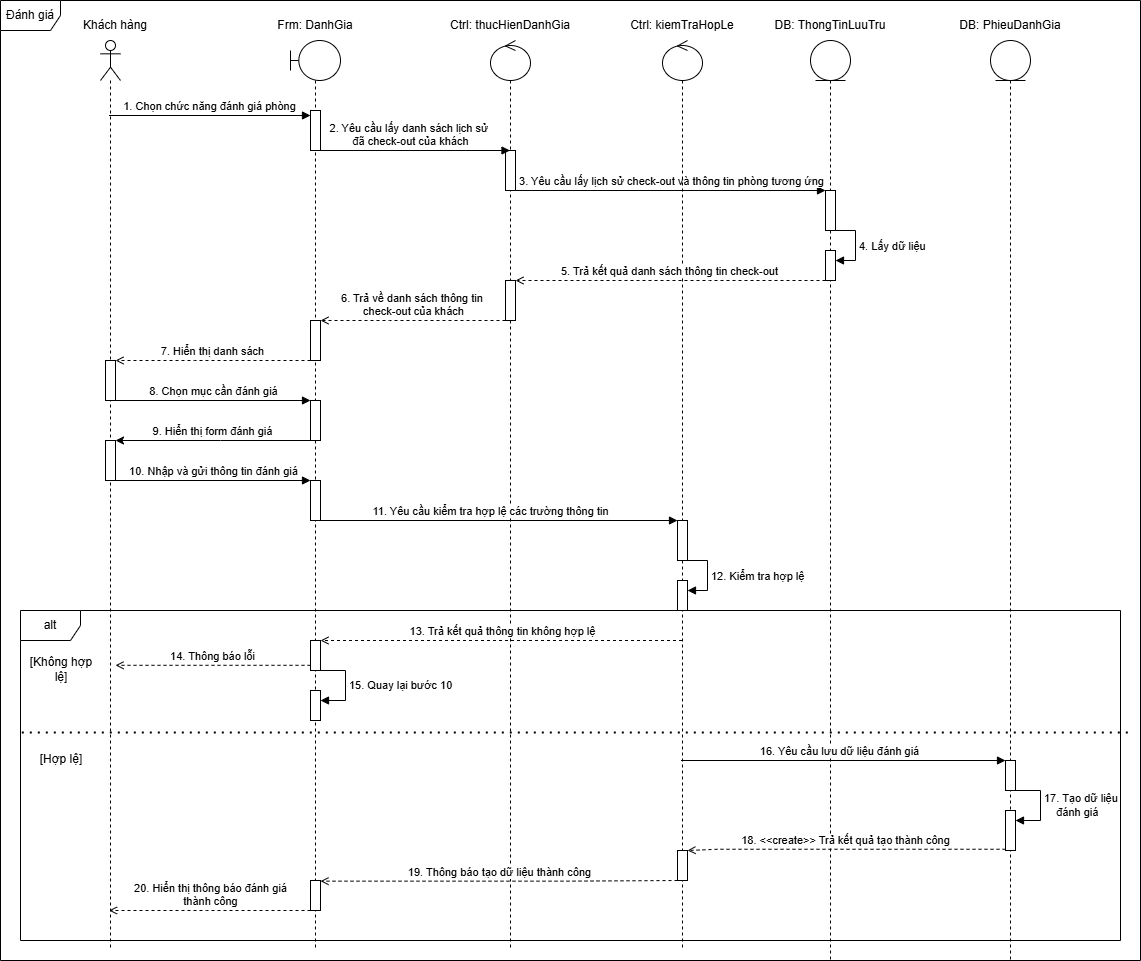

The diagram above was exported from draw.io. Its source (the exported page's mxGraphModel, read from the mxfile embedded in the PNG):
<mxGraphModel dx="1464" dy="1192" grid="1" gridSize="10" guides="1" tooltips="1" connect="1" arrows="1" fold="1" page="1" pageScale="1" pageWidth="827" pageHeight="1169" math="0" shadow="0">
  <root>
    <mxCell id="0" />
    <mxCell id="1" parent="0" />
    <mxCell id="CMzaol_rgnXGcYLHPlzy-1" parent="1" style="shape=umlFrame;whiteSpace=wrap;html=1;pointerEvents=0;" value="Đánh giá" vertex="1">
      <mxGeometry height="960" width="1140" x="40" y="30" as="geometry" />
    </mxCell>
    <mxCell id="CMzaol_rgnXGcYLHPlzy-2" parent="1" style="shape=umlLifeline;perimeter=lifelinePerimeter;whiteSpace=wrap;html=1;container=1;dropTarget=0;collapsible=0;recursiveResize=0;outlineConnect=0;portConstraint=eastwest;newEdgeStyle={&quot;curved&quot;:0,&quot;rounded&quot;:0};participant=umlActor;" value="" vertex="1">
      <mxGeometry height="910" width="20" x="140" y="70" as="geometry" />
    </mxCell>
    <mxCell id="CMzaol_rgnXGcYLHPlzy-58" parent="CMzaol_rgnXGcYLHPlzy-2" style="html=1;points=[[0,0,0,0,5],[0,1,0,0,-5],[1,0,0,0,5],[1,1,0,0,-5]];perimeter=orthogonalPerimeter;outlineConnect=0;targetShapes=umlLifeline;portConstraint=eastwest;newEdgeStyle={&quot;curved&quot;:0,&quot;rounded&quot;:0};" value="" vertex="1">
      <mxGeometry height="40" width="10" x="5" y="320" as="geometry" />
    </mxCell>
    <mxCell id="CMzaol_rgnXGcYLHPlzy-61" parent="CMzaol_rgnXGcYLHPlzy-2" style="html=1;points=[[0,0,0,0,5],[0,1,0,0,-5],[1,0,0,0,5],[1,1,0,0,-5]];perimeter=orthogonalPerimeter;outlineConnect=0;targetShapes=umlLifeline;portConstraint=eastwest;newEdgeStyle={&quot;curved&quot;:0,&quot;rounded&quot;:0};" value="" vertex="1">
      <mxGeometry height="40" width="10" x="5" y="400" as="geometry" />
    </mxCell>
    <mxCell id="CMzaol_rgnXGcYLHPlzy-4" parent="1" style="shape=umlLifeline;perimeter=lifelinePerimeter;whiteSpace=wrap;html=1;container=1;dropTarget=0;collapsible=0;recursiveResize=0;outlineConnect=0;portConstraint=eastwest;newEdgeStyle={&quot;curved&quot;:0,&quot;rounded&quot;:0};participant=umlBoundary;" value="" vertex="1">
      <mxGeometry height="910" width="50" x="330" y="70" as="geometry" />
    </mxCell>
    <mxCell id="CMzaol_rgnXGcYLHPlzy-5" parent="CMzaol_rgnXGcYLHPlzy-4" style="html=1;points=[[0,0,0,0,5],[0,1,0,0,-5],[1,0,0,0,5],[1,1,0,0,-5]];perimeter=orthogonalPerimeter;outlineConnect=0;targetShapes=umlLifeline;portConstraint=eastwest;newEdgeStyle={&quot;curved&quot;:0,&quot;rounded&quot;:0};" value="" vertex="1">
      <mxGeometry height="40" width="10" x="20" y="70" as="geometry" />
    </mxCell>
    <mxCell id="CMzaol_rgnXGcYLHPlzy-56" parent="CMzaol_rgnXGcYLHPlzy-4" style="html=1;points=[[0,0,0,0,5],[0,1,0,0,-5],[1,0,0,0,5],[1,1,0,0,-5]];perimeter=orthogonalPerimeter;outlineConnect=0;targetShapes=umlLifeline;portConstraint=eastwest;newEdgeStyle={&quot;curved&quot;:0,&quot;rounded&quot;:0};" value="" vertex="1">
      <mxGeometry height="40" width="10" x="20" y="280" as="geometry" />
    </mxCell>
    <mxCell id="CMzaol_rgnXGcYLHPlzy-60" parent="CMzaol_rgnXGcYLHPlzy-4" style="html=1;points=[[0,0,0,0,5],[0,1,0,0,-5],[1,0,0,0,5],[1,1,0,0,-5]];perimeter=orthogonalPerimeter;outlineConnect=0;targetShapes=umlLifeline;portConstraint=eastwest;newEdgeStyle={&quot;curved&quot;:0,&quot;rounded&quot;:0};" value="" vertex="1">
      <mxGeometry height="40" width="10" x="20" y="360" as="geometry" />
    </mxCell>
    <mxCell id="2-XohVvNzQOlPPuXtXsG-2" parent="CMzaol_rgnXGcYLHPlzy-4" style="html=1;points=[[0,0,0,0,5],[0,1,0,0,-5],[1,0,0,0,5],[1,1,0,0,-5]];perimeter=orthogonalPerimeter;outlineConnect=0;targetShapes=umlLifeline;portConstraint=eastwest;newEdgeStyle={&quot;curved&quot;:0,&quot;rounded&quot;:0};" value="" vertex="1">
      <mxGeometry height="40" width="10" x="20" y="440" as="geometry" />
    </mxCell>
    <mxCell id="CMzaol_rgnXGcYLHPlzy-29" parent="CMzaol_rgnXGcYLHPlzy-4" style="html=1;points=[[0,0,0,0,5],[0,1,0,0,-5],[1,0,0,0,5],[1,1,0,0,-5]];perimeter=orthogonalPerimeter;outlineConnect=0;targetShapes=umlLifeline;portConstraint=eastwest;newEdgeStyle={&quot;curved&quot;:0,&quot;rounded&quot;:0};" value="" vertex="1">
      <mxGeometry height="30" width="10" x="20" y="840" as="geometry" />
    </mxCell>
    <mxCell id="CMzaol_rgnXGcYLHPlzy-7" parent="1" style="shape=umlLifeline;perimeter=lifelinePerimeter;whiteSpace=wrap;html=1;container=1;dropTarget=0;collapsible=0;recursiveResize=0;outlineConnect=0;portConstraint=eastwest;newEdgeStyle={&quot;curved&quot;:0,&quot;rounded&quot;:0};participant=umlControl;" value="" vertex="1">
      <mxGeometry height="910" width="40" x="530" y="70" as="geometry" />
    </mxCell>
    <mxCell id="CMzaol_rgnXGcYLHPlzy-8" parent="CMzaol_rgnXGcYLHPlzy-7" style="html=1;points=[[0,0,0,0,5],[0,1,0,0,-5],[1,0,0,0,5],[1,1,0,0,-5]];perimeter=orthogonalPerimeter;outlineConnect=0;targetShapes=umlLifeline;portConstraint=eastwest;newEdgeStyle={&quot;curved&quot;:0,&quot;rounded&quot;:0};" value="" vertex="1">
      <mxGeometry height="40" width="10" x="15" y="240" as="geometry" />
    </mxCell>
    <mxCell id="CMzaol_rgnXGcYLHPlzy-3" parent="CMzaol_rgnXGcYLHPlzy-7" style="html=1;points=[[0,0,0,0,5],[0,1,0,0,-5],[1,0,0,0,5],[1,1,0,0,-5]];perimeter=orthogonalPerimeter;outlineConnect=0;targetShapes=umlLifeline;portConstraint=eastwest;newEdgeStyle={&quot;curved&quot;:0,&quot;rounded&quot;:0};" value="" vertex="1">
      <mxGeometry height="40" width="10" x="15" y="110" as="geometry" />
    </mxCell>
    <mxCell id="CMzaol_rgnXGcYLHPlzy-12" parent="1" style="shape=umlLifeline;perimeter=lifelinePerimeter;whiteSpace=wrap;html=1;container=1;dropTarget=0;collapsible=0;recursiveResize=0;outlineConnect=0;portConstraint=eastwest;newEdgeStyle={&quot;curved&quot;:0,&quot;rounded&quot;:0};participant=umlEntity;" value="" vertex="1">
      <mxGeometry height="920" width="40" x="850" y="70" as="geometry" />
    </mxCell>
    <mxCell id="CMzaol_rgnXGcYLHPlzy-6" parent="CMzaol_rgnXGcYLHPlzy-12" style="html=1;points=[[0,0,0,0,5],[0,1,0,0,-5],[1,0,0,0,5],[1,1,0,0,-5]];perimeter=orthogonalPerimeter;outlineConnect=0;targetShapes=umlLifeline;portConstraint=eastwest;newEdgeStyle={&quot;curved&quot;:0,&quot;rounded&quot;:0};" value="" vertex="1">
      <mxGeometry height="40" width="10" x="15" y="150" as="geometry" />
    </mxCell>
    <mxCell id="CMzaol_rgnXGcYLHPlzy-11" parent="CMzaol_rgnXGcYLHPlzy-12" style="html=1;points=[[0,0,0,0,5],[0,1,0,0,-5],[1,0,0,0,5],[1,1,0,0,-5]];perimeter=orthogonalPerimeter;outlineConnect=0;targetShapes=umlLifeline;portConstraint=eastwest;newEdgeStyle={&quot;curved&quot;:0,&quot;rounded&quot;:0};" value="" vertex="1">
      <mxGeometry height="30" width="10" x="15" y="210" as="geometry" />
    </mxCell>
    <mxCell id="CMzaol_rgnXGcYLHPlzy-10" edge="1" parent="CMzaol_rgnXGcYLHPlzy-12" source="CMzaol_rgnXGcYLHPlzy-6" style="html=1;align=left;spacingLeft=2;endArrow=block;rounded=0;edgeStyle=orthogonalEdgeStyle;curved=0;rounded=0;" target="CMzaol_rgnXGcYLHPlzy-11" value="4. Lấy dữ liệu">
      <mxGeometry relative="1" as="geometry">
        <mxPoint as="offset" />
        <Array as="points">
          <mxPoint x="45" y="190" />
          <mxPoint x="45" y="220" />
        </Array>
        <mxPoint x="20" y="190" as="sourcePoint" />
      </mxGeometry>
    </mxCell>
    <mxCell id="CMzaol_rgnXGcYLHPlzy-17" edge="1" parent="1" source="CMzaol_rgnXGcYLHPlzy-2" style="html=1;verticalAlign=bottom;endArrow=block;curved=0;rounded=0;entryX=0;entryY=0;entryDx=0;entryDy=5;strokeWidth=1;" target="CMzaol_rgnXGcYLHPlzy-5" value="1. Chọn chức năng đánh giá phòng">
      <mxGeometry relative="1" x="-0.0001" as="geometry">
        <mxPoint as="offset" />
        <mxPoint x="280" y="145" as="sourcePoint" />
      </mxGeometry>
    </mxCell>
    <mxCell id="CMzaol_rgnXGcYLHPlzy-18" parent="1" style="text;html=1;whiteSpace=wrap;strokeColor=none;fillColor=none;align=center;verticalAlign=middle;rounded=0;" value="Khách hàng" vertex="1">
      <mxGeometry height="30" width="70" x="120" y="40" as="geometry" />
    </mxCell>
    <mxCell id="CMzaol_rgnXGcYLHPlzy-19" parent="1" style="text;html=1;whiteSpace=wrap;strokeColor=none;fillColor=none;align=center;verticalAlign=middle;rounded=0;" value="Frm: DanhGia" vertex="1">
      <mxGeometry height="30" width="130" x="290" y="40" as="geometry" />
    </mxCell>
    <mxCell id="CMzaol_rgnXGcYLHPlzy-20" parent="1" style="text;html=1;whiteSpace=wrap;strokeColor=none;fillColor=none;align=center;verticalAlign=middle;rounded=0;" value="Ctrl: thucHienDanhGia" vertex="1">
      <mxGeometry height="30" width="130" x="485" y="40" as="geometry" />
    </mxCell>
    <mxCell id="CMzaol_rgnXGcYLHPlzy-21" parent="1" style="text;html=1;whiteSpace=wrap;strokeColor=none;fillColor=none;align=center;verticalAlign=middle;rounded=0;" value="Ctrl: kiemTraHopLe" vertex="1">
      <mxGeometry height="30" width="130" x="657" y="40" as="geometry" />
    </mxCell>
    <mxCell id="CMzaol_rgnXGcYLHPlzy-22" edge="1" parent="1" source="CMzaol_rgnXGcYLHPlzy-3" style="html=1;verticalAlign=bottom;endArrow=block;curved=0;rounded=0;strokeWidth=1;" target="CMzaol_rgnXGcYLHPlzy-6" value="3. Yêu cầu lấy lịch sử check-out và thông tin phòng tương ứng">
      <mxGeometry relative="1" as="geometry">
        <mxPoint as="offset" />
        <mxPoint x="160" y="219.5" as="sourcePoint" />
        <mxPoint x="360" y="219.5" as="targetPoint" />
      </mxGeometry>
    </mxCell>
    <mxCell id="CMzaol_rgnXGcYLHPlzy-42" parent="1" style="shape=umlLifeline;perimeter=lifelinePerimeter;whiteSpace=wrap;html=1;container=1;dropTarget=0;collapsible=0;recursiveResize=0;outlineConnect=0;portConstraint=eastwest;newEdgeStyle={&quot;curved&quot;:0,&quot;rounded&quot;:0};participant=umlControl;" value="" vertex="1">
      <mxGeometry height="910" width="40" x="702" y="70" as="geometry" />
    </mxCell>
    <mxCell id="2-XohVvNzQOlPPuXtXsG-7" parent="CMzaol_rgnXGcYLHPlzy-42" style="html=1;points=[[0,0,0,0,5],[0,1,0,0,-5],[1,0,0,0,5],[1,1,0,0,-5]];perimeter=orthogonalPerimeter;outlineConnect=0;targetShapes=umlLifeline;portConstraint=eastwest;newEdgeStyle={&quot;curved&quot;:0,&quot;rounded&quot;:0};" value="" vertex="1">
      <mxGeometry height="40" width="10" x="15" y="480" as="geometry" />
    </mxCell>
    <mxCell id="Fum_utlq0uGrcxU6IxxM-1" edge="1" parent="CMzaol_rgnXGcYLHPlzy-42" source="2-XohVvNzQOlPPuXtXsG-7" style="html=1;align=left;spacingLeft=2;endArrow=block;rounded=0;edgeStyle=orthogonalEdgeStyle;curved=0;rounded=0;" target="Fum_utlq0uGrcxU6IxxM-2" value="12. Kiểm tra hợp lệ">
      <mxGeometry relative="1" as="geometry">
        <mxPoint as="offset" />
        <Array as="points">
          <mxPoint x="45" y="520" />
          <mxPoint x="45" y="550" />
        </Array>
        <mxPoint x="25" y="520" as="sourcePoint" />
      </mxGeometry>
    </mxCell>
    <mxCell id="Fum_utlq0uGrcxU6IxxM-2" parent="CMzaol_rgnXGcYLHPlzy-42" style="html=1;points=[[0,0,0,0,5],[0,1,0,0,-5],[1,0,0,0,5],[1,1,0,0,-5]];perimeter=orthogonalPerimeter;outlineConnect=0;targetShapes=umlLifeline;portConstraint=eastwest;newEdgeStyle={&quot;curved&quot;:0,&quot;rounded&quot;:0};" value="" vertex="1">
      <mxGeometry height="30" width="10" x="15" y="540" as="geometry" />
    </mxCell>
    <mxCell id="CMzaol_rgnXGcYLHPlzy-45" parent="1" style="shape=umlLifeline;perimeter=lifelinePerimeter;whiteSpace=wrap;html=1;container=1;dropTarget=0;collapsible=0;recursiveResize=0;outlineConnect=0;portConstraint=eastwest;newEdgeStyle={&quot;curved&quot;:0,&quot;rounded&quot;:0};participant=umlEntity;" value="" vertex="1">
      <mxGeometry height="920" width="40" x="1030" y="70" as="geometry" />
    </mxCell>
    <mxCell id="CMzaol_rgnXGcYLHPlzy-15" parent="CMzaol_rgnXGcYLHPlzy-45" style="html=1;points=[[0,0,0,0,5],[0,1,0,0,-5],[1,0,0,0,5],[1,1,0,0,-5]];perimeter=orthogonalPerimeter;outlineConnect=0;targetShapes=umlLifeline;portConstraint=eastwest;newEdgeStyle={&quot;curved&quot;:0,&quot;rounded&quot;:0};" value="" vertex="1">
      <mxGeometry height="30" width="10" x="15" y="720" as="geometry" />
    </mxCell>
    <mxCell id="CMzaol_rgnXGcYLHPlzy-14" edge="1" parent="CMzaol_rgnXGcYLHPlzy-45" source="CMzaol_rgnXGcYLHPlzy-15" style="html=1;align=left;spacingLeft=2;endArrow=block;rounded=0;edgeStyle=orthogonalEdgeStyle;curved=0;rounded=0;" target="CMzaol_rgnXGcYLHPlzy-13" value="17. Tạo dữ liệu&lt;div&gt;&amp;nbsp; &amp;nbsp; đánh giá&lt;/div&gt;">
      <mxGeometry relative="1" as="geometry">
        <mxPoint as="offset" />
        <Array as="points">
          <mxPoint x="50" y="750" />
          <mxPoint x="50" y="780" />
        </Array>
        <mxPoint x="25" y="750" as="sourcePoint" />
      </mxGeometry>
    </mxCell>
    <mxCell id="CMzaol_rgnXGcYLHPlzy-13" parent="CMzaol_rgnXGcYLHPlzy-45" style="html=1;points=[[0,0,0,0,5],[0,1,0,0,-5],[1,0,0,0,5],[1,1,0,0,-5]];perimeter=orthogonalPerimeter;outlineConnect=0;targetShapes=umlLifeline;portConstraint=eastwest;newEdgeStyle={&quot;curved&quot;:0,&quot;rounded&quot;:0};" value="" vertex="1">
      <mxGeometry height="40" width="10" x="15" y="770" as="geometry" />
    </mxCell>
    <mxCell id="CMzaol_rgnXGcYLHPlzy-49" parent="1" style="text;html=1;whiteSpace=wrap;strokeColor=none;fillColor=none;align=center;verticalAlign=middle;rounded=0;" value="DB: ThongTinLuuTru" vertex="1">
      <mxGeometry height="30" width="150" x="795" y="40" as="geometry" />
    </mxCell>
    <mxCell id="CMzaol_rgnXGcYLHPlzy-50" parent="1" style="text;html=1;whiteSpace=wrap;strokeColor=none;fillColor=none;align=center;verticalAlign=middle;rounded=0;" value="DB: PhieuDanhGia" vertex="1">
      <mxGeometry height="30" width="130" x="985" y="40" as="geometry" />
    </mxCell>
    <mxCell id="CMzaol_rgnXGcYLHPlzy-53" edge="1" parent="1" style="html=1;verticalAlign=bottom;endArrow=block;curved=0;rounded=0;strokeWidth=1;" value="2. Yêu cầu lấy danh sách lịch sử&lt;span style=&quot;background-color: light-dark(#ffffff, var(--ge-dark-color, #121212)); color: light-dark(rgb(0, 0, 0), rgb(255, 255, 255));&quot;&gt;&amp;nbsp;&lt;/span&gt;&lt;div&gt;&lt;span style=&quot;background-color: light-dark(#ffffff, var(--ge-dark-color, #121212)); color: light-dark(rgb(0, 0, 0), rgb(255, 255, 255));&quot;&gt;đã check-out của khách&lt;/span&gt;&lt;/div&gt;">
      <mxGeometry relative="1" x="-0.0501" as="geometry">
        <mxPoint as="offset" />
        <mxPoint x="360" y="180" as="sourcePoint" />
        <mxPoint x="549.5" y="180" as="targetPoint" />
      </mxGeometry>
    </mxCell>
    <mxCell id="CMzaol_rgnXGcYLHPlzy-25" edge="1" parent="1" style="html=1;verticalAlign=bottom;endArrow=open;curved=0;rounded=0;endFill=0;strokeWidth=1;dashed=1;" target="CMzaol_rgnXGcYLHPlzy-26" value="13. Trả kết quả thông tin không hợp lệ">
      <mxGeometry relative="1" as="geometry">
        <Array as="points">
          <mxPoint x="433.5" y="670" />
        </Array>
        <mxPoint x="721.5" y="670" as="sourcePoint" />
        <mxPoint x="350" y="670" as="targetPoint" />
      </mxGeometry>
    </mxCell>
    <mxCell id="CMzaol_rgnXGcYLHPlzy-27" edge="1" parent="1" style="html=1;verticalAlign=bottom;endArrow=open;curved=0;rounded=0;endFill=0;strokeWidth=1;dashed=1;" value="14. Thông báo lỗi">
      <mxGeometry relative="1" as="geometry">
        <Array as="points">
          <mxPoint x="238.5" y="694.81" />
        </Array>
        <mxPoint x="350" y="694.81" as="sourcePoint" />
        <mxPoint x="154.99999999999977" y="694.81" as="targetPoint" />
      </mxGeometry>
    </mxCell>
    <mxCell id="CMzaol_rgnXGcYLHPlzy-28" edge="1" parent="1" source="CMzaol_rgnXGcYLHPlzy-42" style="html=1;verticalAlign=bottom;endArrow=block;curved=0;rounded=0;strokeWidth=1;" target="CMzaol_rgnXGcYLHPlzy-15" value="16. Yêu cầu lưu dữ liệu đánh giá">
      <mxGeometry relative="1" x="-0.0256" as="geometry">
        <mxPoint as="offset" />
        <mxPoint x="725.0555555555557" y="790" as="sourcePoint" />
        <mxPoint x="890" y="790" as="targetPoint" />
      </mxGeometry>
    </mxCell>
    <mxCell id="CMzaol_rgnXGcYLHPlzy-32" edge="1" parent="1" style="endArrow=none;dashed=1;html=1;dashPattern=1 3;strokeWidth=2;rounded=0;exitX=0;exitY=0.727;exitDx=0;exitDy=0;exitPerimeter=0;" value="">
      <mxGeometry height="50" relative="1" width="50" as="geometry">
        <mxPoint x="61.309999999999945" y="762" as="sourcePoint" />
        <mxPoint x="1170" y="762" as="targetPoint" />
      </mxGeometry>
    </mxCell>
    <mxCell id="CMzaol_rgnXGcYLHPlzy-34" edge="1" parent="1" source="CMzaol_rgnXGcYLHPlzy-9" style="html=1;verticalAlign=bottom;endArrow=open;curved=0;rounded=0;endFill=0;strokeWidth=1;dashed=1;" target="CMzaol_rgnXGcYLHPlzy-29" value="19. Thông báo tạo dữ liệu thành công">
      <mxGeometry relative="1" as="geometry">
        <Array as="points">
          <mxPoint x="605" y="910.6600000000001" />
        </Array>
        <mxPoint x="709" y="910.0000000000002" as="sourcePoint" />
        <mxPoint x="391" y="910.6600000000001" as="targetPoint" />
      </mxGeometry>
    </mxCell>
    <mxCell id="CMzaol_rgnXGcYLHPlzy-37" edge="1" parent="1" source="CMzaol_rgnXGcYLHPlzy-29" style="html=1;verticalAlign=bottom;endArrow=open;curved=0;rounded=0;endFill=0;strokeWidth=1;dashed=1;" target="CMzaol_rgnXGcYLHPlzy-2" value="20. Hiển thị thông báo đánh giá&lt;div&gt;thành công&lt;/div&gt;">
      <mxGeometry relative="1" as="geometry">
        <Array as="points">
          <mxPoint x="246" y="940" />
        </Array>
        <mxPoint x="350" y="940" as="sourcePoint" />
        <mxPoint x="148" y="940" as="targetPoint" />
      </mxGeometry>
    </mxCell>
    <mxCell id="CMzaol_rgnXGcYLHPlzy-38" edge="1" parent="1" source="CMzaol_rgnXGcYLHPlzy-26" style="html=1;align=left;spacingLeft=2;endArrow=block;rounded=0;edgeStyle=orthogonalEdgeStyle;curved=0;rounded=0;" target="CMzaol_rgnXGcYLHPlzy-39" value="15. Quay lại bước 10">
      <mxGeometry relative="1" as="geometry">
        <mxPoint as="offset" />
        <Array as="points">
          <mxPoint x="385" y="700" />
          <mxPoint x="385" y="730" />
        </Array>
        <mxPoint x="360" y="700" as="sourcePoint" />
      </mxGeometry>
    </mxCell>
    <mxCell id="CMzaol_rgnXGcYLHPlzy-9" parent="1" style="html=1;points=[[0,0,0,0,5],[0,1,0,0,-5],[1,0,0,0,5],[1,1,0,0,-5]];perimeter=orthogonalPerimeter;outlineConnect=0;targetShapes=umlLifeline;portConstraint=eastwest;newEdgeStyle={&quot;curved&quot;:0,&quot;rounded&quot;:0};" value="" vertex="1">
      <mxGeometry height="30" width="10" x="717" y="880" as="geometry" />
    </mxCell>
    <mxCell id="CMzaol_rgnXGcYLHPlzy-24" parent="1" style="shape=umlFrame;whiteSpace=wrap;html=1;pointerEvents=0;" value="alt" vertex="1">
      <mxGeometry height="330" width="1100" x="60" y="640" as="geometry" />
    </mxCell>
    <mxCell id="CMzaol_rgnXGcYLHPlzy-26" parent="1" style="html=1;points=[[0,0,0,0,5],[0,1,0,0,-5],[1,0,0,0,5],[1,1,0,0,-5]];perimeter=orthogonalPerimeter;outlineConnect=0;targetShapes=umlLifeline;portConstraint=eastwest;newEdgeStyle={&quot;curved&quot;:0,&quot;rounded&quot;:0};" value="" vertex="1">
      <mxGeometry height="30" width="10" x="350" y="670" as="geometry" />
    </mxCell>
    <mxCell id="CMzaol_rgnXGcYLHPlzy-31" parent="1" style="text;html=1;whiteSpace=wrap;strokeColor=none;fillColor=none;align=center;verticalAlign=middle;rounded=0;" value="[Không hợp lệ]" vertex="1">
      <mxGeometry height="30" width="70" x="66" y="684" as="geometry" />
    </mxCell>
    <mxCell id="CMzaol_rgnXGcYLHPlzy-33" parent="1" style="text;html=1;whiteSpace=wrap;strokeColor=none;fillColor=none;align=center;verticalAlign=middle;rounded=0;" value="[Hợp lệ]" vertex="1">
      <mxGeometry height="30" width="70" x="66" y="774" as="geometry" />
    </mxCell>
    <mxCell id="CMzaol_rgnXGcYLHPlzy-39" parent="1" style="html=1;points=[[0,0,0,0,5],[0,1,0,0,-5],[1,0,0,0,5],[1,1,0,0,-5]];perimeter=orthogonalPerimeter;outlineConnect=0;targetShapes=umlLifeline;portConstraint=eastwest;newEdgeStyle={&quot;curved&quot;:0,&quot;rounded&quot;:0};" value="" vertex="1">
      <mxGeometry height="30" width="10" x="350" y="720" as="geometry" />
    </mxCell>
    <mxCell id="CMzaol_rgnXGcYLHPlzy-54" edge="1" parent="1" source="CMzaol_rgnXGcYLHPlzy-11" style="html=1;verticalAlign=bottom;endArrow=open;curved=0;rounded=0;endFill=0;strokeWidth=1;dashed=1;" target="CMzaol_rgnXGcYLHPlzy-8" value="5. Trả kết quả danh sách thông tin check-out">
      <mxGeometry relative="1" as="geometry">
        <Array as="points">
          <mxPoint x="749" y="310" />
        </Array>
        <mxPoint x="864.9999999999995" y="310" as="sourcePoint" />
        <mxPoint x="675.5" y="310" as="targetPoint" />
      </mxGeometry>
    </mxCell>
    <mxCell id="CMzaol_rgnXGcYLHPlzy-55" edge="1" parent="1" source="CMzaol_rgnXGcYLHPlzy-8" style="html=1;verticalAlign=bottom;endArrow=open;curved=0;rounded=0;endFill=0;strokeWidth=1;dashed=1;" target="CMzaol_rgnXGcYLHPlzy-56" value="6. Trả về danh sách thông tin&amp;nbsp;&lt;div&gt;check-out của khách&lt;/div&gt;">
      <mxGeometry relative="1" as="geometry">
        <Array as="points">
          <mxPoint x="429" y="350" />
        </Array>
        <mxPoint x="545" y="350" as="sourcePoint" />
        <mxPoint x="235" y="350" as="targetPoint" />
      </mxGeometry>
    </mxCell>
    <mxCell id="CMzaol_rgnXGcYLHPlzy-57" edge="1" parent="1" source="CMzaol_rgnXGcYLHPlzy-56" style="html=1;verticalAlign=bottom;endArrow=open;curved=0;rounded=0;endFill=0;strokeWidth=1;dashed=1;" target="CMzaol_rgnXGcYLHPlzy-58" value="7. Hiển thị danh sách">
      <mxGeometry relative="1" as="geometry">
        <Array as="points">
          <mxPoint x="234" y="390" />
        </Array>
        <mxPoint x="350" y="390" as="sourcePoint" />
        <mxPoint x="165" y="390" as="targetPoint" />
      </mxGeometry>
    </mxCell>
    <mxCell id="CMzaol_rgnXGcYLHPlzy-59" edge="1" parent="1" source="CMzaol_rgnXGcYLHPlzy-58" style="html=1;verticalAlign=bottom;endArrow=block;curved=0;rounded=0;strokeWidth=1;" target="CMzaol_rgnXGcYLHPlzy-60" value="8. Chọn mục cần đánh giá">
      <mxGeometry relative="1" x="-0.0001" as="geometry">
        <mxPoint as="offset" />
        <mxPoint x="150" y="430" as="sourcePoint" />
        <mxPoint x="350" y="430" as="targetPoint" />
      </mxGeometry>
    </mxCell>
    <mxCell id="2-XohVvNzQOlPPuXtXsG-1" edge="1" parent="1" source="CMzaol_rgnXGcYLHPlzy-60" style="html=1;verticalAlign=bottom;endArrow=classic;curved=0;rounded=0;endFill=1;strokeWidth=1;" target="CMzaol_rgnXGcYLHPlzy-61" value="9. Hiển thị form đánh giá">
      <mxGeometry relative="1" as="geometry">
        <Array as="points">
          <mxPoint x="260" y="470" />
        </Array>
        <mxPoint x="350" y="470" as="sourcePoint" />
        <mxPoint x="150" y="470" as="targetPoint" />
      </mxGeometry>
    </mxCell>
    <mxCell id="2-XohVvNzQOlPPuXtXsG-3" edge="1" parent="1" source="CMzaol_rgnXGcYLHPlzy-61" style="html=1;verticalAlign=bottom;endArrow=block;curved=0;rounded=0;strokeWidth=1;" target="2-XohVvNzQOlPPuXtXsG-2" value="10. Nhập và gửi thông tin đánh giá">
      <mxGeometry relative="1" x="-0.0001" as="geometry">
        <mxPoint as="offset" />
        <mxPoint x="155" y="510" as="sourcePoint" />
        <mxPoint x="350" y="510" as="targetPoint" />
      </mxGeometry>
    </mxCell>
    <mxCell id="2-XohVvNzQOlPPuXtXsG-4" edge="1" parent="1" source="2-XohVvNzQOlPPuXtXsG-2" style="html=1;verticalAlign=bottom;endArrow=block;curved=0;rounded=0;strokeWidth=1;" target="2-XohVvNzQOlPPuXtXsG-7" value="11. Yêu cầu kiểm tra hợp lệ các trường thông tin">
      <mxGeometry relative="1" x="-0.0501" as="geometry">
        <mxPoint as="offset" />
        <mxPoint x="355.5" y="550" as="sourcePoint" />
        <mxPoint x="545" y="550" as="targetPoint" />
      </mxGeometry>
    </mxCell>
    <mxCell id="Fum_utlq0uGrcxU6IxxM-3" edge="1" parent="1" source="CMzaol_rgnXGcYLHPlzy-13" style="html=1;verticalAlign=bottom;endArrow=open;curved=0;rounded=0;endFill=0;strokeWidth=1;dashed=1;" target="CMzaol_rgnXGcYLHPlzy-9" value="18. &amp;lt;&amp;lt;create&amp;gt;&amp;gt; Trả kết quả tạo thành công">
      <mxGeometry relative="1" as="geometry">
        <Array as="points">
          <mxPoint x="757" y="878.75" />
        </Array>
        <mxPoint x="1045" y="878.75" as="sourcePoint" />
        <mxPoint x="683.5" y="878.75" as="targetPoint" />
      </mxGeometry>
    </mxCell>
  </root>
</mxGraphModel>